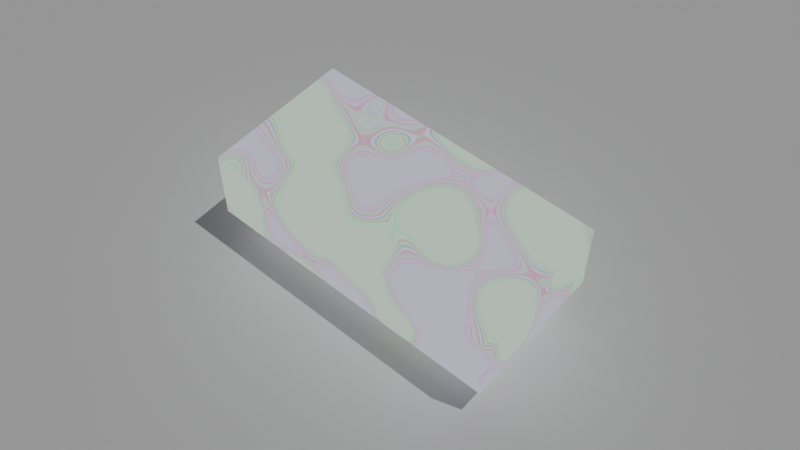 # Source: blend.blend  (saved by Blender 3.6.13; exported with 4.5.12 LTS)
import bpy
from mathutils import Matrix  # noqa: F401  (used for matrix-valued properties, if any)

bpy.ops.wm.read_factory_settings(use_empty=True)
scene = bpy.context.scene
scene.name = 'Scene'

# ---- materials (node trees are filled in below, after node groups)
mat_material = bpy.data.materials.new('Material')
mat_material.use_transparent_shadow = False

# ---- material node trees
mat_material.use_nodes = True; mat_material.node_tree.nodes.clear()
_N = mat_material.node_tree.nodes; _L = mat_material.node_tree.links
n0 = _N.new('NodeFrame'); n0.name = 'Frame.001'; n0.location = (-750, 367)
n0.label = 'WoodTexture'
n0.width = 922
n1 = _N.new('NodeFrame'); n1.name = 'Frame'; n1.location = (-1156, 359)
n1.label = 'Mapping'
n1.width = 379
n2 = _N.new('ShaderNodeBsdfPrincipled'); n2.name = 'Principled BSDF'; n2.location = (219, 300)
n2.distribution = 'GGX'
n2.subsurface_method = 'RANDOM_WALK_SKIN'
n2.inputs[3].default_value = 1.45
n2.inputs[27].default_value = (0.0, 0.0, 0.0, 1.0)
n2.inputs[28].default_value = 1.0
n3 = _N.new('ShaderNodeOutputMaterial'); n3.name = 'Material Output'; n3.location = (509, 300)
n4 = _N.new('ShaderNodeMapping'); n4.name = 'Mapping.001'; n4.location = (29, -40)
n4.inputs[3].default_value = (0.45, 5.5, 1.0)
n5 = _N.new('ShaderNodeTexNoise'); n5.name = 'Noise Texture.001'; n5.location = (258, -464)
n5.inputs[2].default_value = 2.5
n5.inputs[3].default_value = 15.0
n5.inputs[4].default_value = 0.45
n5.inputs[8].default_value = 2.0
n6 = _N.new('ShaderNodeTexNoise'); n6.name = 'Noise Texture'; n6.location = (249, -126)
n6.inputs[2].default_value = 3.5
n6.inputs[3].default_value = 15.0
n6.inputs[4].default_value = 0.8
n6.inputs[8].default_value = 2.0
n7 = _N.new('ShaderNodeTexVoronoi'); n7.name = 'Voronoi Texture'; n7.location = (470, -97)
n7.inputs[2].default_value = 7.0
n8 = _N.new('ShaderNodeTexVoronoi'); n8.name = 'Voronoi Texture.001'; n8.location = (478, -436)
n8.inputs[2].default_value = 6.0
n9 = _N.new('ShaderNodeMix'); n9.name = 'Mix'; n9.location = (753, -219)
n9.data_type = 'RGBA'
n9.blend_type = 'DARKEN'
n9.inputs[0].default_value = 1.0
n10 = _N.new('ShaderNodeMapping'); n10.name = 'Mapping'; n10.location = (209, -40)
n11 = _N.new('ShaderNodeTexCoord'); n11.name = 'Texture Coordinate'; n11.location = (29, -40)
n12 = _N.new('ShaderNodeTexVoronoi'); n12.name = 'Voronoi Texture.002'; n12.location = (-459, 716)
n12.feature = 'SMOOTH_F1'
n12.inputs[2].default_value = 2.4
n13 = _N.new('ShaderNodeValToRGB'); n13.name = 'Color Ramp'; n13.location = (-129, 633)
n13.color_ramp.interpolation = 'EASE'
while len(n13.color_ramp.elements) > 1: n13.color_ramp.elements.remove(n13.color_ramp.elements[-1])
n13.color_ramp.elements[0].position = 0.3761; n13.color_ramp.elements[0].color = (0.0, 0.0, 0.0, 1.0)
_e = n13.color_ramp.elements.new(0.5076); _e.color = (1.0, 1.0, 1.0, 1.0)
n14 = _N.new('ShaderNodeTexNoise'); n14.name = 'Noise Texture.002'; n14.location = (224, 537)
n4.parent = n0
n5.parent = n0
n6.parent = n0
n7.parent = n0
n8.parent = n0
n9.parent = n0
n10.parent = n1
n11.parent = n1
_L.new(n11.outputs[3], n10.inputs[0])
_L.new(n4.outputs[0], n6.inputs[0])
_L.new(n10.outputs[0], n4.inputs[0])
_L.new(n6.outputs[0], n7.inputs[0])
_L.new(n4.outputs[0], n5.inputs[0])
_L.new(n5.outputs[0], n8.inputs[0])
_L.new(n7.outputs[0], n9.inputs[6])
_L.new(n8.outputs[0], n9.inputs[7])
_L.new(n10.outputs[0], n12.inputs[0])
_L.new(n14.outputs[1], n3.inputs[0])
_L.new(n12.outputs[0], n13.inputs[0])
_L.new(n13.outputs[0], n14.inputs[0])
n3.is_active_output = True

# ---- world
world_world = bpy.data.worlds.new('World'); scene.world = world_world
world_world.use_nodes = True; world_world.node_tree.nodes.clear()
_N = world_world.node_tree.nodes; _L = world_world.node_tree.links
n0 = _N.new('ShaderNodeOutputWorld'); n0.name = 'World Output'; n0.location = (300, 300)
n1 = _N.new('ShaderNodeBackground'); n1.name = 'Background'; n1.location = (10, 300)
n1.inputs[0].default_value = (0.05088, 0.05088, 0.05088, 1.0)
_L.new(n1.outputs[0], n0.inputs[0])
n0.is_active_output = True
world_world.color = (0.05088, 0.05088, 0.05088)
world_world.use_sun_shadow = False
world_world.sun_shadow_jitter_overblur = 0.0

# ---- cameras
cam_camera = bpy.data.cameras.new('Camera')

# ---- lights
light_sun = bpy.data.lights.new('Sun', 'SUN')
light_sun.transmission_factor = 0.0
light_sun.energy = 1.0

# ---- meshes
me_cube = bpy.data.meshes.new('Cube')
me_cube.from_pydata([(-1.0, -0.5, -0.25), (-1.0, -0.5, 0.25), (-1.0, 0.5, -0.25), (-1.0, 0.5, 0.25), (1.0, -0.5, -0.25), (1.0, -0.5, 0.25), (1.0, 0.5, -0.25), (1.0, 0.5, 0.25)], [], [(0, 1, 3, 2), (2, 3, 7, 6), (6, 7, 5, 4), (4, 5, 1, 0), (2, 6, 4, 0), (7, 3, 1, 5)])
_uv = me_cube.uv_layers.new(name='UVMap')
_uv.uv.foreach_set('vector', [0.375, 0.0, 0.625, 0.0, 0.625, 0.25, 0.375, 0.25, 0.375, 0.25, 0.625, 0.25, 0.625, 0.5, 0.375, 0.5, 0.375, 0.5, 0.625, 0.5, 0.625, 0.75, 0.375, 0.75, 0.375, 0.75, 0.625, 0.75, 0.625, 1.0, 0.375, 1.0, 0.125, 0.5, 0.375, 0.5, 0.375, 0.75, 0.125, 0.75, 0.625, 0.5, 0.875, 0.5, 0.875, 0.75, 0.625, 0.75])
me_cube.materials.append(mat_material)
me_cube.update()
me_plane = bpy.data.meshes.new('Plane')
me_plane.from_pydata([(-1.0, -1.0, 0.0), (1.0, -1.0, 0.0), (-1.0, 1.0, 0.0), (1.0, 1.0, 0.0)], [], [(0, 1, 3, 2)])
_uv = me_plane.uv_layers.new(name='UVMap')
_uv.uv.foreach_set('vector', [0.0, 0.0, 1.0, 0.0, 1.0, 1.0, 0.0, 1.0])
me_plane.update()

# ---- objects
ob_cube = bpy.data.objects.new('Cube', me_cube)
ob_camera = bpy.data.objects.new('Camera', cam_camera)
ob_plane = bpy.data.objects.new('Plane', me_plane)
ob_sun = bpy.data.objects.new('Sun', light_sun)

# ---- transforms, parenting, visibility, modifiers, constraints
ob_cube.location = (0.0, 0.0, 0.5)
ob_camera.location = (2.676, -3.127, 5.659)
ob_camera.rotation_euler = (0.6688, 6.501e-08, 0.7094)
ob_plane.location = (0.0, 0.0, 0.0)
ob_plane.scale = (5.0, 5.0, 5.0)
ob_sun.location = (0.0, 0.0, 5.0)
ob_sun.rotation_euler = (-0.1181, 0.3394, -0.03947)

# ---- collection membership
scene.collection.objects.link(ob_cube)
scene.collection.objects.link(ob_camera)
scene.collection.objects.link(ob_plane)
scene.collection.objects.link(ob_sun)

# ---- scene / render settings (as saved in the file)
scene.camera = ob_camera
scene.frame_start = 1; scene.frame_end = 250; scene.frame_set(1)
scene.render.engine = 'BLENDER_EEVEE_NEXT'
scene.cycles.sampling_pattern = 'TABULATED_SOBOL'
scene.view_settings.view_transform = 'Filmic'
bpy.context.view_layer.update()
